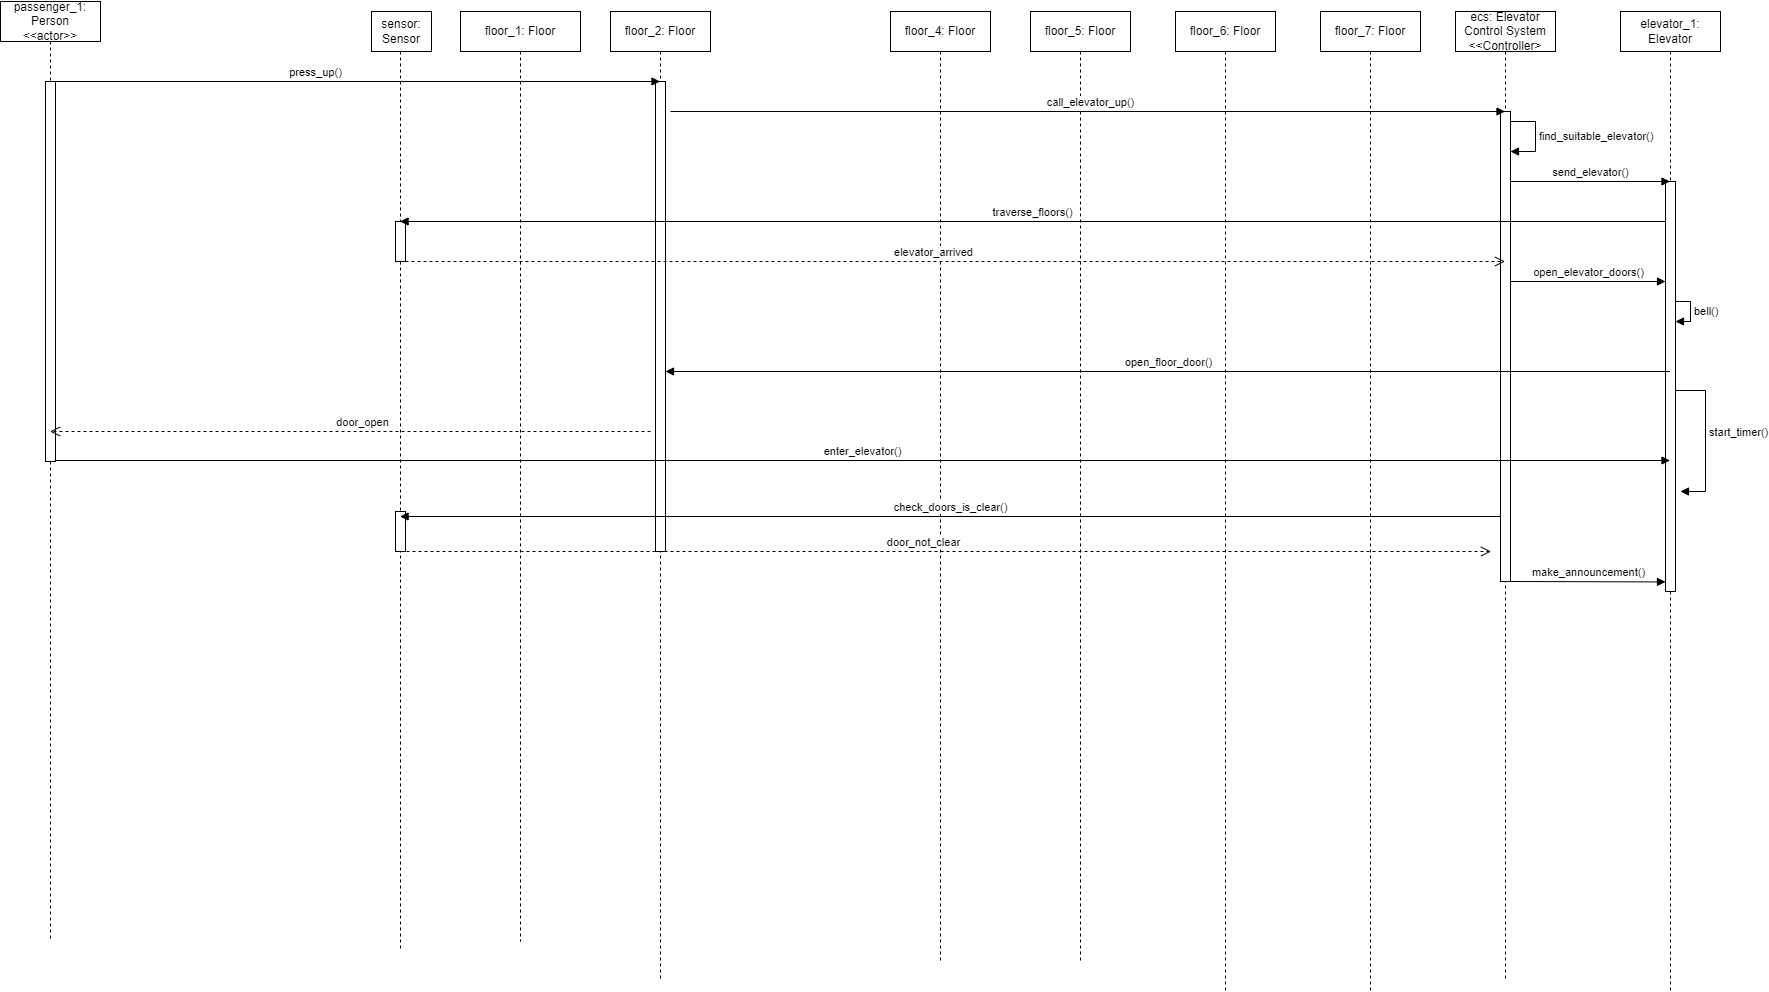

The diagram above was exported from draw.io. Its source (the exported page's mxGraphModel, read from the mxfile embedded in the PNG):
<mxGraphModel dx="1306" dy="583" grid="1" gridSize="10" guides="1" tooltips="1" connect="1" arrows="1" fold="1" page="1" pageScale="1" pageWidth="850" pageHeight="1100" math="0" shadow="0">
  <root>
    <mxCell id="0" />
    <mxCell id="1" parent="0" />
    <mxCell id="kdFs9jhG7QbGW5aj3mb6-1" value="floor_2: Floor" style="shape=umlLifeline;perimeter=lifelinePerimeter;whiteSpace=wrap;html=1;container=1;dropTarget=0;collapsible=0;recursiveResize=0;outlineConnect=0;portConstraint=eastwest;newEdgeStyle={&quot;curved&quot;:0,&quot;rounded&quot;:0};" parent="1" vertex="1">
      <mxGeometry x="620" y="80" width="100" height="970" as="geometry" />
    </mxCell>
    <mxCell id="kdFs9jhG7QbGW5aj3mb6-2" value="ecs: Elevator Control System&lt;br&gt;&amp;lt;&amp;lt;Controller&amp;gt;" style="shape=umlLifeline;perimeter=lifelinePerimeter;whiteSpace=wrap;html=1;container=1;dropTarget=0;collapsible=0;recursiveResize=0;outlineConnect=0;portConstraint=eastwest;newEdgeStyle={&quot;curved&quot;:0,&quot;rounded&quot;:0};" parent="1" vertex="1">
      <mxGeometry x="1465" y="80" width="100" height="970" as="geometry" />
    </mxCell>
    <mxCell id="kdFs9jhG7QbGW5aj3mb6-3" value="" style="html=1;points=[[0,0,0,0,5],[0,1,0,0,-5],[1,0,0,0,5],[1,1,0,0,-5]];perimeter=orthogonalPerimeter;outlineConnect=0;targetShapes=umlLifeline;portConstraint=eastwest;newEdgeStyle={&quot;curved&quot;:0,&quot;rounded&quot;:0};" parent="kdFs9jhG7QbGW5aj3mb6-2" vertex="1">
      <mxGeometry x="45" y="100" width="10" height="470" as="geometry" />
    </mxCell>
    <mxCell id="kdFs9jhG7QbGW5aj3mb6-4" value="floor_5: Floor" style="shape=umlLifeline;perimeter=lifelinePerimeter;whiteSpace=wrap;html=1;container=1;dropTarget=0;collapsible=0;recursiveResize=0;outlineConnect=0;portConstraint=eastwest;newEdgeStyle={&quot;curved&quot;:0,&quot;rounded&quot;:0};" parent="1" vertex="1">
      <mxGeometry x="1040" y="80" width="100" height="950" as="geometry" />
    </mxCell>
    <mxCell id="kdFs9jhG7QbGW5aj3mb6-5" value="floor_1: Floor" style="shape=umlLifeline;perimeter=lifelinePerimeter;whiteSpace=wrap;html=1;container=1;dropTarget=0;collapsible=0;recursiveResize=0;outlineConnect=0;portConstraint=eastwest;newEdgeStyle={&quot;curved&quot;:0,&quot;rounded&quot;:0};" parent="1" vertex="1">
      <mxGeometry x="470" y="80" width="120" height="930" as="geometry" />
    </mxCell>
    <mxCell id="kdFs9jhG7QbGW5aj3mb6-6" value="" style="html=1;points=[[0,0,0,0,5],[0,1,0,0,-5],[1,0,0,0,5],[1,1,0,0,-5]];perimeter=orthogonalPerimeter;outlineConnect=0;targetShapes=umlLifeline;portConstraint=eastwest;newEdgeStyle={&quot;curved&quot;:0,&quot;rounded&quot;:0};" parent="kdFs9jhG7QbGW5aj3mb6-5" vertex="1">
      <mxGeometry x="195" y="70" width="10" height="470" as="geometry" />
    </mxCell>
    <mxCell id="kdFs9jhG7QbGW5aj3mb6-7" value="floor_4: Floor" style="shape=umlLifeline;perimeter=lifelinePerimeter;whiteSpace=wrap;html=1;container=1;dropTarget=0;collapsible=0;recursiveResize=0;outlineConnect=0;portConstraint=eastwest;newEdgeStyle={&quot;curved&quot;:0,&quot;rounded&quot;:0};" parent="1" vertex="1">
      <mxGeometry x="900" y="80" width="100" height="950" as="geometry" />
    </mxCell>
    <mxCell id="kdFs9jhG7QbGW5aj3mb6-8" value="floor_6: Floor" style="shape=umlLifeline;perimeter=lifelinePerimeter;whiteSpace=wrap;html=1;container=1;dropTarget=0;collapsible=0;recursiveResize=0;outlineConnect=0;portConstraint=eastwest;newEdgeStyle={&quot;curved&quot;:0,&quot;rounded&quot;:0};" parent="1" vertex="1">
      <mxGeometry x="1185" y="80" width="100" height="980" as="geometry" />
    </mxCell>
    <mxCell id="kdFs9jhG7QbGW5aj3mb6-9" value="floor_7: Floor" style="shape=umlLifeline;perimeter=lifelinePerimeter;whiteSpace=wrap;html=1;container=1;dropTarget=0;collapsible=0;recursiveResize=0;outlineConnect=0;portConstraint=eastwest;newEdgeStyle={&quot;curved&quot;:0,&quot;rounded&quot;:0};" parent="1" vertex="1">
      <mxGeometry x="1330" y="80" width="100" height="980" as="geometry" />
    </mxCell>
    <mxCell id="kdFs9jhG7QbGW5aj3mb6-10" value="elevator_1: Elevator" style="shape=umlLifeline;perimeter=lifelinePerimeter;whiteSpace=wrap;html=1;container=1;dropTarget=0;collapsible=0;recursiveResize=0;outlineConnect=0;portConstraint=eastwest;newEdgeStyle={&quot;curved&quot;:0,&quot;rounded&quot;:0};" parent="1" vertex="1">
      <mxGeometry x="1630" y="80" width="100" height="980" as="geometry" />
    </mxCell>
    <mxCell id="kdFs9jhG7QbGW5aj3mb6-11" value="" style="html=1;points=[[0,0,0,0,5],[0,1,0,0,-5],[1,0,0,0,5],[1,1,0,0,-5]];perimeter=orthogonalPerimeter;outlineConnect=0;targetShapes=umlLifeline;portConstraint=eastwest;newEdgeStyle={&quot;curved&quot;:0,&quot;rounded&quot;:0};" parent="kdFs9jhG7QbGW5aj3mb6-10" vertex="1">
      <mxGeometry x="45" y="170" width="10" height="410" as="geometry" />
    </mxCell>
    <mxCell id="kdFs9jhG7QbGW5aj3mb6-12" value="bell()" style="html=1;align=left;spacingLeft=2;endArrow=block;rounded=0;edgeStyle=orthogonalEdgeStyle;curved=0;rounded=0;elbow=vertical;" parent="kdFs9jhG7QbGW5aj3mb6-10" edge="1">
      <mxGeometry relative="1" as="geometry">
        <mxPoint x="55" y="290" as="sourcePoint" />
        <Array as="points">
          <mxPoint x="70" y="290" />
          <mxPoint x="70" y="310" />
        </Array>
        <mxPoint x="55" y="310" as="targetPoint" />
      </mxGeometry>
    </mxCell>
    <mxCell id="kdFs9jhG7QbGW5aj3mb6-13" value="press_up()" style="html=1;verticalAlign=bottom;endArrow=block;curved=0;rounded=0;" parent="1" target="kdFs9jhG7QbGW5aj3mb6-1" edge="1">
      <mxGeometry x="-0.1295" width="80" relative="1" as="geometry">
        <mxPoint x="60" y="150" as="sourcePoint" />
        <mxPoint x="-40" y="280" as="targetPoint" />
        <mxPoint as="offset" />
      </mxGeometry>
    </mxCell>
    <mxCell id="kdFs9jhG7QbGW5aj3mb6-14" value="" style="shape=umlLifeline;perimeter=lifelinePerimeter;whiteSpace=wrap;html=1;container=1;dropTarget=0;collapsible=0;recursiveResize=0;outlineConnect=0;portConstraint=eastwest;newEdgeStyle={&quot;curved&quot;:0,&quot;rounded&quot;:0};participant=umlActor;" parent="1" vertex="1">
      <mxGeometry x="400" y="80" width="20" height="940" as="geometry" />
    </mxCell>
    <mxCell id="kdFs9jhG7QbGW5aj3mb6-15" value="" style="html=1;points=[[0,0,0,0,5],[0,1,0,0,-5],[1,0,0,0,5],[1,1,0,0,-5]];perimeter=orthogonalPerimeter;outlineConnect=0;targetShapes=umlLifeline;portConstraint=eastwest;newEdgeStyle={&quot;curved&quot;:0,&quot;rounded&quot;:0};" parent="kdFs9jhG7QbGW5aj3mb6-14" vertex="1">
      <mxGeometry x="5" y="210" width="10" height="40" as="geometry" />
    </mxCell>
    <mxCell id="kdFs9jhG7QbGW5aj3mb6-16" value="" style="html=1;points=[[0,0,0,0,5],[0,1,0,0,-5],[1,0,0,0,5],[1,1,0,0,-5]];perimeter=orthogonalPerimeter;outlineConnect=0;targetShapes=umlLifeline;portConstraint=eastwest;newEdgeStyle={&quot;curved&quot;:0,&quot;rounded&quot;:0};" parent="kdFs9jhG7QbGW5aj3mb6-14" vertex="1">
      <mxGeometry x="5" y="500" width="10" height="40" as="geometry" />
    </mxCell>
    <mxCell id="kdFs9jhG7QbGW5aj3mb6-17" value="call_elevator_up()" style="html=1;verticalAlign=bottom;endArrow=block;curved=0;rounded=0;" parent="1" edge="1">
      <mxGeometry x="0.0055" width="80" relative="1" as="geometry">
        <mxPoint x="680" y="180" as="sourcePoint" />
        <mxPoint x="1514.5" y="180" as="targetPoint" />
        <mxPoint as="offset" />
      </mxGeometry>
    </mxCell>
    <mxCell id="kdFs9jhG7QbGW5aj3mb6-18" value="send_elevator()" style="html=1;verticalAlign=bottom;endArrow=block;curved=0;rounded=0;" parent="1" edge="1">
      <mxGeometry width="80" relative="1" as="geometry">
        <mxPoint x="1520" y="250" as="sourcePoint" />
        <mxPoint x="1679.5" y="250.0000000000001" as="targetPoint" />
      </mxGeometry>
    </mxCell>
    <mxCell id="kdFs9jhG7QbGW5aj3mb6-19" value="passenger_1: Person&lt;br&gt;&amp;lt;&amp;lt;actor&amp;gt;&amp;gt;" style="shape=umlLifeline;perimeter=lifelinePerimeter;whiteSpace=wrap;html=1;container=1;dropTarget=0;collapsible=0;recursiveResize=0;outlineConnect=0;portConstraint=eastwest;newEdgeStyle={&quot;curved&quot;:0,&quot;rounded&quot;:0};" parent="1" vertex="1">
      <mxGeometry x="10" y="70" width="100" height="940" as="geometry" />
    </mxCell>
    <mxCell id="kdFs9jhG7QbGW5aj3mb6-20" value="" style="html=1;points=[[0,0,0,0,5],[0,1,0,0,-5],[1,0,0,0,5],[1,1,0,0,-5]];perimeter=orthogonalPerimeter;outlineConnect=0;targetShapes=umlLifeline;portConstraint=eastwest;newEdgeStyle={&quot;curved&quot;:0,&quot;rounded&quot;:0};" parent="kdFs9jhG7QbGW5aj3mb6-19" vertex="1">
      <mxGeometry x="45" y="80" width="10" height="380" as="geometry" />
    </mxCell>
    <mxCell id="kdFs9jhG7QbGW5aj3mb6-21" value="enter_elevator()" style="html=1;verticalAlign=bottom;endArrow=block;curved=0;rounded=0;" parent="1" target="kdFs9jhG7QbGW5aj3mb6-10" edge="1">
      <mxGeometry width="80" relative="1" as="geometry">
        <mxPoint x="65" y="529" as="sourcePoint" />
        <mxPoint x="405" y="529" as="targetPoint" />
      </mxGeometry>
    </mxCell>
    <mxCell id="kdFs9jhG7QbGW5aj3mb6-22" value="elevator_arrived" style="html=1;verticalAlign=bottom;endArrow=open;dashed=1;endSize=8;curved=0;rounded=0;" parent="1" edge="1">
      <mxGeometry x="-0.0397" relative="1" as="geometry">
        <mxPoint x="415" y="330" as="sourcePoint" />
        <mxPoint x="1514.5" y="330" as="targetPoint" />
        <mxPoint as="offset" />
      </mxGeometry>
    </mxCell>
    <mxCell id="kdFs9jhG7QbGW5aj3mb6-23" value="traverse_floors()" style="html=1;verticalAlign=bottom;endArrow=block;curved=0;rounded=0;" parent="1" edge="1">
      <mxGeometry width="80" relative="1" as="geometry">
        <mxPoint x="1675" y="290.0000000000001" as="sourcePoint" />
        <mxPoint x="409.59090909090924" y="290.0000000000001" as="targetPoint" />
      </mxGeometry>
    </mxCell>
    <mxCell id="kdFs9jhG7QbGW5aj3mb6-24" value="open_floor_door()" style="html=1;verticalAlign=bottom;endArrow=block;curved=0;rounded=0;" parent="1" edge="1">
      <mxGeometry x="0.0004" width="80" relative="1" as="geometry">
        <mxPoint x="1679.5" y="440" as="sourcePoint" />
        <mxPoint x="675" y="440" as="targetPoint" />
        <mxPoint as="offset" />
      </mxGeometry>
    </mxCell>
    <mxCell id="kdFs9jhG7QbGW5aj3mb6-25" value="open_elevator_doors()" style="html=1;verticalAlign=bottom;endArrow=block;curved=0;rounded=0;" parent="1" edge="1">
      <mxGeometry width="80" relative="1" as="geometry">
        <mxPoint x="1520" y="350" as="sourcePoint" />
        <mxPoint x="1675" y="349.99999999999994" as="targetPoint" />
      </mxGeometry>
    </mxCell>
    <mxCell id="kdFs9jhG7QbGW5aj3mb6-29" value="find_suitable_elevator()" style="html=1;align=left;spacingLeft=2;endArrow=block;rounded=0;edgeStyle=orthogonalEdgeStyle;curved=0;rounded=0;elbow=vertical;" parent="1" edge="1">
      <mxGeometry relative="1" as="geometry">
        <mxPoint x="1520" y="190" as="sourcePoint" />
        <Array as="points">
          <mxPoint x="1545" y="220" />
        </Array>
        <mxPoint x="1520" y="220" as="targetPoint" />
      </mxGeometry>
    </mxCell>
    <mxCell id="kdFs9jhG7QbGW5aj3mb6-30" value="check_doors_is_clear()" style="html=1;verticalAlign=bottom;endArrow=block;curved=0;rounded=0;" parent="1" source="kdFs9jhG7QbGW5aj3mb6-3" edge="1">
      <mxGeometry width="80" relative="1" as="geometry">
        <mxPoint x="1674.5" y="585" as="sourcePoint" />
        <mxPoint x="409.59090909090924" y="585" as="targetPoint" />
        <Array as="points" />
      </mxGeometry>
    </mxCell>
    <mxCell id="kdFs9jhG7QbGW5aj3mb6-31" value="start_timer()" style="html=1;align=left;spacingLeft=2;endArrow=block;rounded=0;edgeStyle=orthogonalEdgeStyle;curved=0;rounded=0;" parent="1" edge="1">
      <mxGeometry x="-0.0815" relative="1" as="geometry">
        <mxPoint x="1685" y="459" as="sourcePoint" />
        <Array as="points">
          <mxPoint x="1715" y="459" />
          <mxPoint x="1715" y="560" />
          <mxPoint x="1690" y="560" />
        </Array>
        <mxPoint x="1690" y="560" as="targetPoint" />
        <mxPoint as="offset" />
      </mxGeometry>
    </mxCell>
    <mxCell id="kdFs9jhG7QbGW5aj3mb6-33" value="door_not_clear" style="html=1;verticalAlign=bottom;endArrow=open;dashed=1;endSize=8;curved=0;rounded=0;" parent="1" edge="1">
      <mxGeometry x="-0.0406" relative="1" as="geometry">
        <mxPoint x="409.9988888888887" y="620" as="sourcePoint" />
        <mxPoint x="1500.61" y="620.0000000000002" as="targetPoint" />
        <mxPoint as="offset" />
      </mxGeometry>
    </mxCell>
    <mxCell id="kdFs9jhG7QbGW5aj3mb6-35" value="door_open" style="html=1;verticalAlign=bottom;endArrow=open;dashed=1;endSize=8;curved=0;rounded=0;" parent="1" target="kdFs9jhG7QbGW5aj3mb6-19" edge="1">
      <mxGeometry x="-0.0397" relative="1" as="geometry">
        <mxPoint x="660" y="500" as="sourcePoint" />
        <mxPoint x="210" y="500" as="targetPoint" />
        <mxPoint as="offset" />
      </mxGeometry>
    </mxCell>
    <mxCell id="kdFs9jhG7QbGW5aj3mb6-36" value="sensor: Sensor" style="rounded=0;whiteSpace=wrap;html=1;" parent="1" vertex="1">
      <mxGeometry x="381" y="80" width="60" height="40" as="geometry" />
    </mxCell>
    <mxCell id="kdFs9jhG7QbGW5aj3mb6-38" value="make_announcement()" style="html=1;verticalAlign=bottom;endArrow=block;curved=0;rounded=0;" parent="1" edge="1">
      <mxGeometry width="80" relative="1" as="geometry">
        <mxPoint x="1520" y="650" as="sourcePoint" />
        <mxPoint x="1675" y="650.4300000000001" as="targetPoint" />
      </mxGeometry>
    </mxCell>
  </root>
</mxGraphModel>